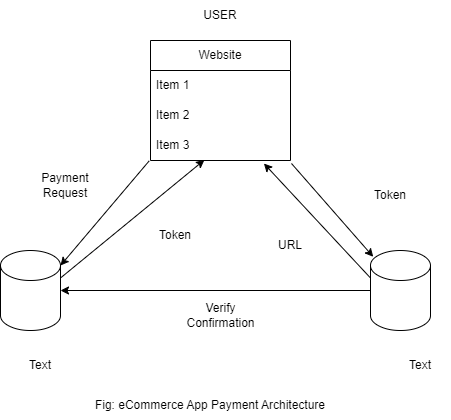

The diagram above was exported from draw.io. Its source (the exported page's mxGraphModel, read from the mxfile embedded in the PNG):
<mxGraphModel dx="1221" dy="644" grid="1" gridSize="10" guides="1" tooltips="1" connect="1" arrows="1" fold="1" page="1" pageScale="1" pageWidth="850" pageHeight="1100" math="0" shadow="0">
  <root>
    <mxCell id="0" />
    <mxCell id="1" parent="0" />
    <mxCell id="epMNT2p9GPv_qk2FCgc1-1" value="Website" style="swimlane;fontStyle=0;childLayout=stackLayout;horizontal=1;startSize=30;horizontalStack=0;resizeParent=1;resizeParentMax=0;resizeLast=0;collapsible=1;marginBottom=0;whiteSpace=wrap;html=1;" vertex="1" parent="1">
      <mxGeometry x="370" y="160" width="140" height="120" as="geometry" />
    </mxCell>
    <mxCell id="epMNT2p9GPv_qk2FCgc1-2" value="Item 1" style="text;strokeColor=none;fillColor=none;align=left;verticalAlign=middle;spacingLeft=4;spacingRight=4;overflow=hidden;points=[[0,0.5],[1,0.5]];portConstraint=eastwest;rotatable=0;whiteSpace=wrap;html=1;" vertex="1" parent="epMNT2p9GPv_qk2FCgc1-1">
      <mxGeometry y="30" width="140" height="30" as="geometry" />
    </mxCell>
    <mxCell id="epMNT2p9GPv_qk2FCgc1-3" value="Item 2" style="text;strokeColor=none;fillColor=none;align=left;verticalAlign=middle;spacingLeft=4;spacingRight=4;overflow=hidden;points=[[0,0.5],[1,0.5]];portConstraint=eastwest;rotatable=0;whiteSpace=wrap;html=1;" vertex="1" parent="epMNT2p9GPv_qk2FCgc1-1">
      <mxGeometry y="60" width="140" height="30" as="geometry" />
    </mxCell>
    <mxCell id="epMNT2p9GPv_qk2FCgc1-4" value="Item 3" style="text;strokeColor=none;fillColor=none;align=left;verticalAlign=middle;spacingLeft=4;spacingRight=4;overflow=hidden;points=[[0,0.5],[1,0.5]];portConstraint=eastwest;rotatable=0;whiteSpace=wrap;html=1;" vertex="1" parent="epMNT2p9GPv_qk2FCgc1-1">
      <mxGeometry y="90" width="140" height="30" as="geometry" />
    </mxCell>
    <mxCell id="epMNT2p9GPv_qk2FCgc1-5" value="" style="shape=cylinder3;whiteSpace=wrap;html=1;boundedLbl=1;backgroundOutline=1;size=15;" vertex="1" parent="1">
      <mxGeometry x="220" y="370" width="60" height="80" as="geometry" />
    </mxCell>
    <mxCell id="epMNT2p9GPv_qk2FCgc1-6" value="" style="shape=cylinder3;whiteSpace=wrap;html=1;boundedLbl=1;backgroundOutline=1;size=15;" vertex="1" parent="1">
      <mxGeometry x="590" y="370" width="60" height="80" as="geometry" />
    </mxCell>
    <mxCell id="epMNT2p9GPv_qk2FCgc1-7" value="" style="endArrow=classic;html=1;rounded=0;exitX=0;exitY=0.5;exitDx=0;exitDy=0;exitPerimeter=0;entryX=1;entryY=0.5;entryDx=0;entryDy=0;entryPerimeter=0;" edge="1" parent="1" source="epMNT2p9GPv_qk2FCgc1-6" target="epMNT2p9GPv_qk2FCgc1-5">
      <mxGeometry width="50" height="50" relative="1" as="geometry">
        <mxPoint x="400" y="360" as="sourcePoint" />
        <mxPoint x="450" y="310" as="targetPoint" />
      </mxGeometry>
    </mxCell>
    <mxCell id="epMNT2p9GPv_qk2FCgc1-8" value="" style="endArrow=classic;html=1;rounded=0;exitX=-0.009;exitY=1.011;exitDx=0;exitDy=0;exitPerimeter=0;entryX=1;entryY=0;entryDx=0;entryDy=15;entryPerimeter=0;" edge="1" parent="1" source="epMNT2p9GPv_qk2FCgc1-4" target="epMNT2p9GPv_qk2FCgc1-5">
      <mxGeometry width="50" height="50" relative="1" as="geometry">
        <mxPoint x="400" y="360" as="sourcePoint" />
        <mxPoint x="450" y="310" as="targetPoint" />
      </mxGeometry>
    </mxCell>
    <mxCell id="epMNT2p9GPv_qk2FCgc1-9" value="" style="endArrow=classic;html=1;rounded=0;exitX=1;exitY=0;exitDx=0;exitDy=27.5;exitPerimeter=0;entryX=0.385;entryY=0.981;entryDx=0;entryDy=0;entryPerimeter=0;" edge="1" parent="1" source="epMNT2p9GPv_qk2FCgc1-5" target="epMNT2p9GPv_qk2FCgc1-4">
      <mxGeometry width="50" height="50" relative="1" as="geometry">
        <mxPoint x="400" y="360" as="sourcePoint" />
        <mxPoint x="450" y="310" as="targetPoint" />
      </mxGeometry>
    </mxCell>
    <mxCell id="epMNT2p9GPv_qk2FCgc1-10" value="" style="endArrow=classic;html=1;rounded=0;exitX=1.007;exitY=1.1;exitDx=0;exitDy=0;exitPerimeter=0;entryX=0.046;entryY=0.079;entryDx=0;entryDy=0;entryPerimeter=0;" edge="1" parent="1" source="epMNT2p9GPv_qk2FCgc1-4" target="epMNT2p9GPv_qk2FCgc1-6">
      <mxGeometry width="50" height="50" relative="1" as="geometry">
        <mxPoint x="400" y="360" as="sourcePoint" />
        <mxPoint x="450" y="310" as="targetPoint" />
      </mxGeometry>
    </mxCell>
    <mxCell id="epMNT2p9GPv_qk2FCgc1-11" value="" style="endArrow=classic;html=1;rounded=0;exitX=0;exitY=0;exitDx=0;exitDy=27.5;exitPerimeter=0;entryX=0.81;entryY=1.1;entryDx=0;entryDy=0;entryPerimeter=0;" edge="1" parent="1" source="epMNT2p9GPv_qk2FCgc1-6" target="epMNT2p9GPv_qk2FCgc1-4">
      <mxGeometry width="50" height="50" relative="1" as="geometry">
        <mxPoint x="400" y="360" as="sourcePoint" />
        <mxPoint x="450" y="310" as="targetPoint" />
      </mxGeometry>
    </mxCell>
    <mxCell id="epMNT2p9GPv_qk2FCgc1-12" value="USER" style="text;html=1;align=center;verticalAlign=middle;whiteSpace=wrap;rounded=0;" vertex="1" parent="1">
      <mxGeometry x="410" y="120" width="60" height="30" as="geometry" />
    </mxCell>
    <mxCell id="epMNT2p9GPv_qk2FCgc1-13" value="Text" style="text;html=1;align=center;verticalAlign=middle;whiteSpace=wrap;rounded=0;" vertex="1" parent="1">
      <mxGeometry x="230" y="470" width="60" height="30" as="geometry" />
    </mxCell>
    <mxCell id="epMNT2p9GPv_qk2FCgc1-14" value="Text" style="text;html=1;align=center;verticalAlign=middle;whiteSpace=wrap;rounded=0;" vertex="1" parent="1">
      <mxGeometry x="610" y="470" width="60" height="30" as="geometry" />
    </mxCell>
    <mxCell id="epMNT2p9GPv_qk2FCgc1-15" value="Token" style="text;html=1;align=center;verticalAlign=middle;whiteSpace=wrap;rounded=0;" vertex="1" parent="1">
      <mxGeometry x="580" y="300" width="60" height="30" as="geometry" />
    </mxCell>
    <mxCell id="epMNT2p9GPv_qk2FCgc1-16" value="URL" style="text;html=1;align=center;verticalAlign=middle;whiteSpace=wrap;rounded=0;" vertex="1" parent="1">
      <mxGeometry x="480" y="350" width="60" height="30" as="geometry" />
    </mxCell>
    <mxCell id="epMNT2p9GPv_qk2FCgc1-17" value="Payment Request" style="text;html=1;align=center;verticalAlign=middle;whiteSpace=wrap;rounded=0;" vertex="1" parent="1">
      <mxGeometry x="240" y="290" width="90" height="30" as="geometry" />
    </mxCell>
    <mxCell id="epMNT2p9GPv_qk2FCgc1-18" value="Token" style="text;html=1;align=center;verticalAlign=middle;whiteSpace=wrap;rounded=0;" vertex="1" parent="1">
      <mxGeometry x="365" y="340" width="60" height="30" as="geometry" />
    </mxCell>
    <mxCell id="epMNT2p9GPv_qk2FCgc1-19" value="Verify Confirmation" style="text;html=1;align=center;verticalAlign=middle;whiteSpace=wrap;rounded=0;" vertex="1" parent="1">
      <mxGeometry x="397.5" y="420" width="85" height="30" as="geometry" />
    </mxCell>
    <mxCell id="epMNT2p9GPv_qk2FCgc1-20" value="Fig: eCommerce App Payment Architecture" style="text;html=1;align=center;verticalAlign=middle;whiteSpace=wrap;rounded=0;" vertex="1" parent="1">
      <mxGeometry x="220" y="510" width="420" height="30" as="geometry" />
    </mxCell>
  </root>
</mxGraphModel>